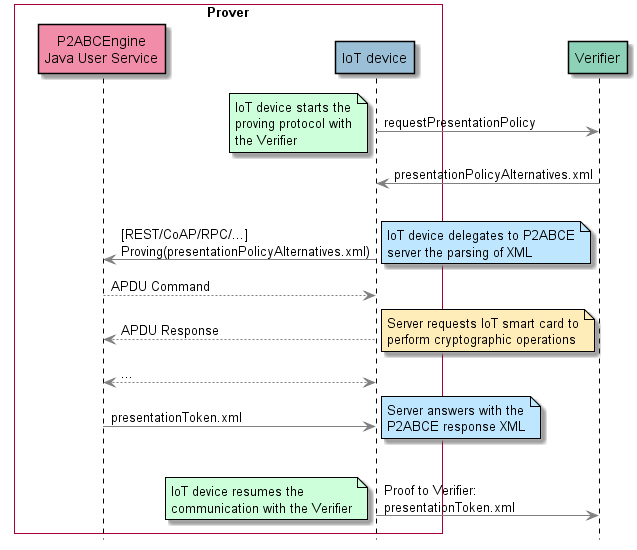

The diagram above was rendered by PlantUML. Its source (embedded in the PNG):
@startuml provingDelegation

'skinparam sequenceMessageAlign center
'skinparam monochrome true
skinparam ParticipantPadding 20
skinparam BoxPadding 10

hide footbox


skinparam {
    state {
      ArrowColor grey
      BackgroundColor white
      BorderColor black
    }
 
    note {
      ArrowColor grey
      BackgroundColor white
      BorderColor black
    }
 
    package {
      ArrowColor grey
      BackgroundColor white
      BorderColor black
    }
 
    component {
      ArrowColor grey
      BackgroundColor white
      BorderColor black
       
      InterfaceBackgroundColor white
      InterfaceBorderColor Black
    }
 
    class {
      ArrowColor grey
      BackgroundColor white
      BorderColor black
    }
 
    object {
      ArrowColor grey
      BackgroundColor white
      BorderColor black
    }
 
    actor {
      ArrowColor grey
      BackgroundColor white
      BorderColor black
    }
 
    usecase {
      ArrowColor grey
      BackgroundColor white
      BorderColor black
    }
 
    activity {
      ArrowColor grey
      BackgroundColor white
      BorderColor black
    }
 
    sequence {
      ArrowColor    grey
      DividerBackgroundColor        white
      GroupBackgroundColor          white
      LifeLineBackgroundColor       white
      LifeLineBorderColor           black
      ParticipantBackgroundColor    white
      ParticipantBorderColor        black
      BoxLineColor                  black
      BoxBackgroundColor            white
    }
 
    stereotype {
      CBackgroundColor lightgrey
      ABackgroundColor lightgrey
      IBackgroundColor lightgrey
      EBackgroundColor lightgrey
    }
}

box "Prover" 
	participant "P2ABCEngine\nJava User Service" as p2abce #F18CA9
    participant "IoT device" as iot #9ABFD6
end box

participant Verifier #8CD1B8




iot -> Verifier : requestPresentationPolicy
note left #cdffda
    IoT device starts the
    proving protocol with
    the Verifier
end note

iot <- Verifier : presentationPolicyAlternatives.xml

|||

p2abce <- iot : [REST/CoAP/RPC/...]\nProving(presentationPolicyAlternatives.xml)
note right #bee6ff : IoT device delegates to P2ABCE\nserver the parsing of XML

p2abce --> iot : APDU Command
p2abce <-- iot : APDU Response
note right #FFEDB9 : Server requests IoT smart card to\nperform cryptographic operations


p2abce <--> iot : ...

p2abce -> iot : presentationToken.xml
note right #bee6ff : Server answers with the\nP2ABCE response XML

|||

iot -> Verifier : Proof to Verifier:\npresentationToken.xml
note left #cdffda
    IoT device resumes the
    communication with the Verifier
end note

@enduml